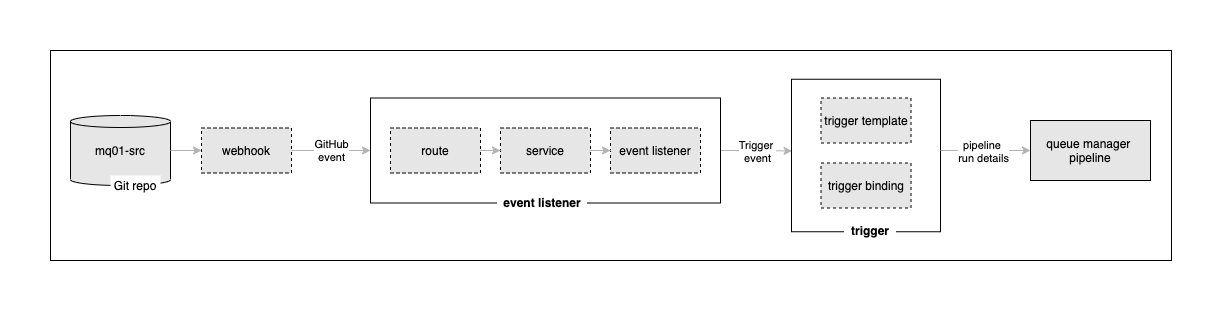

The diagram above was exported from draw.io. Its source (the exported page's mxGraphModel, read from the mxfile embedded in the PNG):
<mxGraphModel dx="359" dy="-546" grid="1" gridSize="10" guides="1" tooltips="1" connect="1" arrows="1" fold="1" page="1" pageScale="1" pageWidth="827" pageHeight="1169" math="0" shadow="0">
  <root>
    <mxCell id="0" />
    <mxCell id="1" parent="0" />
    <mxCell id="bKudd2xnRLZ-KCtGkIEH-45" value="" style="rounded=0;whiteSpace=wrap;html=1;strokeWidth=1;fillColor=none;labelBorderColor=none;labelBackgroundColor=#E6E6E6;" parent="1" vertex="1">
      <mxGeometry x="1109" y="1290" width="1121" height="210" as="geometry" />
    </mxCell>
    <mxCell id="bKudd2xnRLZ-KCtGkIEH-63" style="edgeStyle=orthogonalEdgeStyle;rounded=0;orthogonalLoop=1;jettySize=auto;html=1;entryX=0.004;entryY=0.47;entryDx=0;entryDy=0;strokeColor=#B3B3B3;entryPerimeter=0;" parent="1" source="bKudd2xnRLZ-KCtGkIEH-55" target="gmaEc8VDdeC2kXNNOYUd-1" edge="1">
      <mxGeometry relative="1" as="geometry" />
    </mxCell>
    <mxCell id="bKudd2xnRLZ-KCtGkIEH-68" value="Trigger &lt;br&gt;event" style="edgeLabel;html=1;align=center;verticalAlign=middle;resizable=0;points=[];" parent="bKudd2xnRLZ-KCtGkIEH-63" vertex="1" connectable="0">
      <mxGeometry x="0.3714" y="1" relative="1" as="geometry">
        <mxPoint x="-6.19" y="1" as="offset" />
      </mxGeometry>
    </mxCell>
    <mxCell id="gmaEc8VDdeC2kXNNOYUd-1" value="" style="rounded=0;whiteSpace=wrap;html=1;" parent="1" vertex="1">
      <mxGeometry x="1850" y="1318.75" width="149" height="152.5" as="geometry" />
    </mxCell>
    <mxCell id="bKudd2xnRLZ-KCtGkIEH-44" value="" style="rounded=0;whiteSpace=wrap;html=1;" parent="1" vertex="1">
      <mxGeometry x="1429" y="1337.5" width="350" height="105" as="geometry" />
    </mxCell>
    <mxCell id="bKudd2xnRLZ-KCtGkIEH-46" value="mq01-src" style="shape=cylinder2;whiteSpace=wrap;html=1;boundedLbl=1;backgroundOutline=1;size=6.000000000000227;strokeWidth=1;fontSize=12;fontColor=#000000;fillColor=#E6E6E6;" parent="1" vertex="1">
      <mxGeometry x="1129" y="1355" width="100" height="70" as="geometry" />
    </mxCell>
    <mxCell id="bKudd2xnRLZ-KCtGkIEH-47" value="queue manager&amp;nbsp;&lt;br&gt;pipeline" style="rounded=0;whiteSpace=wrap;html=1;strokeWidth=1;fontSize=12;fontColor=#000000;fillColor=#E6E6E6;" parent="1" vertex="1">
      <mxGeometry x="2089" y="1360" width="120" height="60" as="geometry" />
    </mxCell>
    <mxCell id="bKudd2xnRLZ-KCtGkIEH-48" value="Git repo" style="text;html=1;align=center;verticalAlign=middle;whiteSpace=wrap;rounded=0;fillColor=#ffffff;" parent="1" vertex="1">
      <mxGeometry x="1169" y="1415" width="50" height="20" as="geometry" />
    </mxCell>
    <mxCell id="bKudd2xnRLZ-KCtGkIEH-49" style="edgeStyle=orthogonalEdgeStyle;rounded=0;orthogonalLoop=1;jettySize=auto;html=1;strokeColor=#B3B3B3;entryX=0;entryY=0.5;entryDx=0;entryDy=0;" parent="1" source="bKudd2xnRLZ-KCtGkIEH-46" target="bKudd2xnRLZ-KCtGkIEH-50" edge="1">
      <mxGeometry relative="1" as="geometry">
        <mxPoint x="1459" y="1390" as="targetPoint" />
      </mxGeometry>
    </mxCell>
    <mxCell id="bKudd2xnRLZ-KCtGkIEH-50" value="webhook" style="rounded=0;whiteSpace=wrap;html=1;fillColor=#E6E6E6;dashed=1;" parent="1" vertex="1">
      <mxGeometry x="1260" y="1367.5" width="90" height="45" as="geometry" />
    </mxCell>
    <mxCell id="bKudd2xnRLZ-KCtGkIEH-51" value="GitHub&lt;br&gt;event" style="edgeStyle=orthogonalEdgeStyle;rounded=0;orthogonalLoop=1;jettySize=auto;html=1;strokeColor=#B3B3B3;entryX=0;entryY=0.5;entryDx=0;entryDy=0;exitX=1;exitY=0.5;exitDx=0;exitDy=0;" parent="1" source="bKudd2xnRLZ-KCtGkIEH-50" target="bKudd2xnRLZ-KCtGkIEH-44" edge="1">
      <mxGeometry relative="1" as="geometry">
        <mxPoint as="offset" />
        <Array as="points">
          <mxPoint x="1354" y="1390" />
          <mxPoint x="1354" y="1390" />
        </Array>
      </mxGeometry>
    </mxCell>
    <mxCell id="bKudd2xnRLZ-KCtGkIEH-52" value="route" style="rounded=0;whiteSpace=wrap;html=1;fillColor=#E6E6E6;dashed=1;" parent="1" vertex="1">
      <mxGeometry x="1449" y="1367.5" width="90" height="45" as="geometry" />
    </mxCell>
    <mxCell id="bKudd2xnRLZ-KCtGkIEH-53" value="service" style="rounded=0;whiteSpace=wrap;html=1;fillColor=#E6E6E6;dashed=1;" parent="1" vertex="1">
      <mxGeometry x="1559" y="1367.5" width="90" height="45" as="geometry" />
    </mxCell>
    <mxCell id="bKudd2xnRLZ-KCtGkIEH-54" style="edgeStyle=orthogonalEdgeStyle;rounded=0;orthogonalLoop=1;jettySize=auto;html=1;entryX=0;entryY=0.5;entryDx=0;entryDy=0;strokeColor=#B3B3B3;" parent="1" source="bKudd2xnRLZ-KCtGkIEH-52" target="bKudd2xnRLZ-KCtGkIEH-53" edge="1">
      <mxGeometry relative="1" as="geometry" />
    </mxCell>
    <mxCell id="bKudd2xnRLZ-KCtGkIEH-55" value="event listener" style="rounded=0;whiteSpace=wrap;html=1;fillColor=#E6E6E6;dashed=1;" parent="1" vertex="1">
      <mxGeometry x="1669" y="1367.5" width="90" height="45" as="geometry" />
    </mxCell>
    <mxCell id="bKudd2xnRLZ-KCtGkIEH-56" style="edgeStyle=orthogonalEdgeStyle;rounded=0;orthogonalLoop=1;jettySize=auto;html=1;entryX=0;entryY=0.5;entryDx=0;entryDy=0;strokeColor=#B3B3B3;" parent="1" source="bKudd2xnRLZ-KCtGkIEH-53" target="bKudd2xnRLZ-KCtGkIEH-55" edge="1">
      <mxGeometry relative="1" as="geometry" />
    </mxCell>
    <mxCell id="bKudd2xnRLZ-KCtGkIEH-57" value="trigger binding" style="rounded=0;whiteSpace=wrap;html=1;fillColor=#E6E6E6;dashed=1;" parent="1" vertex="1">
      <mxGeometry x="1879.5" y="1402.5" width="90" height="45" as="geometry" />
    </mxCell>
    <mxCell id="bKudd2xnRLZ-KCtGkIEH-58" style="edgeStyle=orthogonalEdgeStyle;rounded=0;orthogonalLoop=1;jettySize=auto;html=1;entryX=0;entryY=0.5;entryDx=0;entryDy=0;strokeColor=#B3B3B3;" parent="1" target="bKudd2xnRLZ-KCtGkIEH-47" edge="1">
      <mxGeometry relative="1" as="geometry">
        <mxPoint x="1999" y="1390" as="sourcePoint" />
      </mxGeometry>
    </mxCell>
    <mxCell id="bKudd2xnRLZ-KCtGkIEH-67" value="pipeline &lt;br&gt;run details" style="edgeLabel;html=1;align=center;verticalAlign=middle;resizable=0;points=[];" parent="bKudd2xnRLZ-KCtGkIEH-58" vertex="1" connectable="0">
      <mxGeometry x="-0.2222" relative="1" as="geometry">
        <mxPoint x="7.14" as="offset" />
      </mxGeometry>
    </mxCell>
    <mxCell id="bKudd2xnRLZ-KCtGkIEH-59" value="trigger template" style="rounded=0;whiteSpace=wrap;html=1;fillColor=#E6E6E6;dashed=1;" parent="1" vertex="1">
      <mxGeometry x="1879.5" y="1337.5" width="90" height="45" as="geometry" />
    </mxCell>
    <mxCell id="bKudd2xnRLZ-KCtGkIEH-60" value="&lt;b&gt;&amp;nbsp; event listener&amp;nbsp;&amp;nbsp;&lt;/b&gt;" style="text;html=1;strokeColor=none;fillColor=none;align=center;verticalAlign=middle;whiteSpace=wrap;rounded=0;labelBackgroundColor=#ffffff;" parent="1" vertex="1">
      <mxGeometry x="1551.5" y="1431.5" width="97.5" height="20" as="geometry" />
    </mxCell>
    <mxCell id="gmaEc8VDdeC2kXNNOYUd-2" value="&lt;b&gt;&amp;nbsp; trigger&amp;nbsp;&amp;nbsp;&lt;/b&gt;" style="text;html=1;strokeColor=none;fillColor=none;align=center;verticalAlign=middle;whiteSpace=wrap;rounded=0;labelBackgroundColor=#ffffff;" parent="1" vertex="1">
      <mxGeometry x="1879.5" y="1460" width="97.5" height="20" as="geometry" />
    </mxCell>
  </root>
</mxGraphModel>